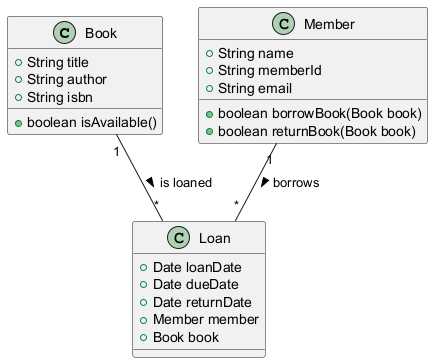

The diagram above was rendered by PlantUML. Its source (embedded in the PNG):
@startuml

class Book {
    +String title
    +String author
    +String isbn
    +boolean isAvailable()
}

class Member {
    +String name
    +String memberId
    +String email
    +boolean borrowBook(Book book)
    +boolean returnBook(Book book)
}

class Loan {
    +Date loanDate
    +Date dueDate
    +Date returnDate
    +Member member
    +Book book
}

Member "1" -- "*" Loan : borrows >
Book "1" -- "*" Loan : is loaned >
@enduml